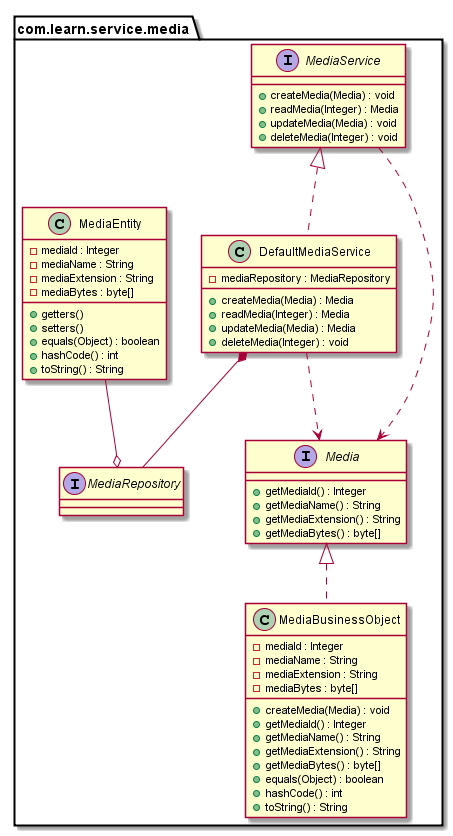

The diagram above was rendered by PlantUML. Its source (embedded in the PNG):
@startuml

package com.learn.service.media {
    interface Media {
        + getMediaId() : Integer
        + getMediaName() : String
        + getMediaExtension() : String
        + getMediaBytes() : byte[]
    }

    interface MediaService {
        + createMedia(Media) : void
        + readMedia(Integer) : Media
        + updateMedia(Media) : void
        + deleteMedia(Integer) : void
    }
    MediaService <|.. DefaultMediaService
    MediaService ..> Media
    DefaultMediaService ..> Media

    class DefaultMediaService {
        - mediaRepository : MediaRepository
        + createMedia(Media) : Media
        + readMedia(Integer) : Media
        + updateMedia(Media) : Media
        + deleteMedia(Integer) : void
    }
    DefaultMediaService *-- MediaRepository

    interface MediaRepository

    class MediaEntity {
        - mediaId : Integer
        - mediaName : String
        - mediaExtension : String
        - mediaBytes : byte[]
        + getters()
        + setters()
        + equals(Object) : boolean
        + hashCode() : int
        + toString() : String
    }
    MediaEntity --o MediaRepository

    class MediaBusinessObject {
        - mediaId : Integer
        - mediaName : String
        - mediaExtension : String
        - mediaBytes : byte[]
        + createMedia(Media) : void
        + getMediaId() : Integer
        + getMediaName() : String
        + getMediaExtension() : String
        + getMediaBytes() : byte[]
        + equals(Object) : boolean
        + hashCode() : int
        + toString() : String
    }
    Media <|.. MediaBusinessObject
}

@enduml